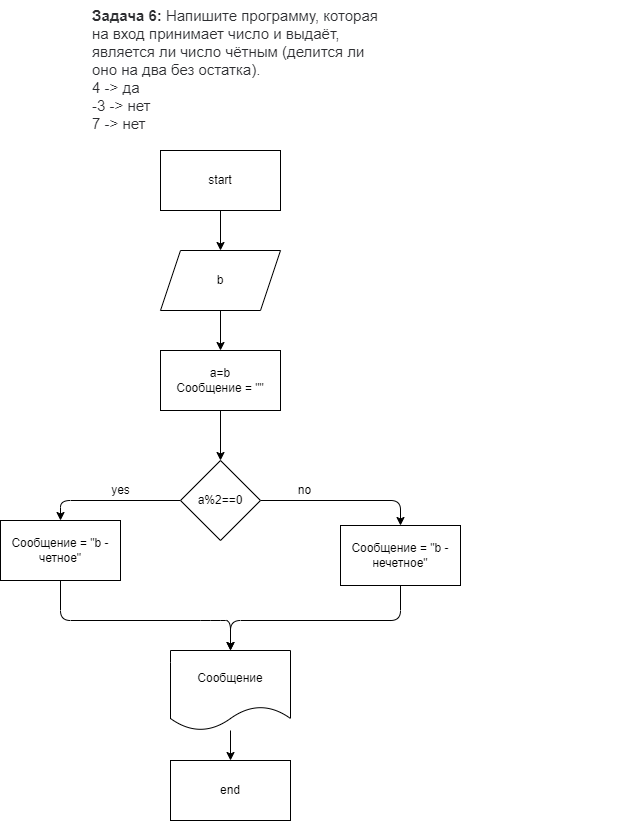

The diagram above was exported from draw.io. Its source (the exported page's mxGraphModel, read from the mxfile embedded in the PNG):
<mxGraphModel dx="1093" dy="417" grid="1" gridSize="10" guides="1" tooltips="1" connect="1" arrows="1" fold="1" page="1" pageScale="1" pageWidth="827" pageHeight="1169" math="0" shadow="0">
  <root>
    <mxCell id="0" />
    <mxCell id="1" parent="0" />
    <mxCell id="2" value="&lt;p style=&quot;box-sizing: border-box ; margin: 0px ; font-weight: 400 ; color: rgb(44 , 45 , 48) ; font-family: &amp;#34;roboto&amp;#34; , &amp;#34;san francisco&amp;#34; , &amp;#34;helvetica neue&amp;#34; , &amp;#34;helvetica&amp;#34; , &amp;#34;arial&amp;#34; ; font-size: 15px ; font-style: normal ; letter-spacing: normal ; text-indent: 0px ; text-transform: none ; word-spacing: 0px ; background-color: rgb(255 , 255 , 255)&quot;&gt;&lt;strong style=&quot;box-sizing: border-box ; font-weight: 700&quot;&gt;Задача 6:&lt;/strong&gt;&lt;span&gt;&amp;nbsp;&lt;/span&gt;Напишите программу, которая&amp;nbsp;&lt;/p&gt;&lt;p style=&quot;box-sizing: border-box ; margin: 0px ; font-weight: 400 ; color: rgb(44 , 45 , 48) ; font-family: &amp;#34;roboto&amp;#34; , &amp;#34;san francisco&amp;#34; , &amp;#34;helvetica neue&amp;#34; , &amp;#34;helvetica&amp;#34; , &amp;#34;arial&amp;#34; ; font-size: 15px ; font-style: normal ; letter-spacing: normal ; text-indent: 0px ; text-transform: none ; word-spacing: 0px ; background-color: rgb(255 , 255 , 255)&quot;&gt;на вход принимает число и выдаёт,&amp;nbsp;&lt;/p&gt;&lt;p style=&quot;box-sizing: border-box ; margin: 0px ; font-weight: 400 ; color: rgb(44 , 45 , 48) ; font-family: &amp;#34;roboto&amp;#34; , &amp;#34;san francisco&amp;#34; , &amp;#34;helvetica neue&amp;#34; , &amp;#34;helvetica&amp;#34; , &amp;#34;arial&amp;#34; ; font-size: 15px ; font-style: normal ; letter-spacing: normal ; text-indent: 0px ; text-transform: none ; word-spacing: 0px ; background-color: rgb(255 , 255 , 255)&quot;&gt;является ли число чётным (делится ли&amp;nbsp;&lt;/p&gt;&lt;p style=&quot;box-sizing: border-box ; margin: 0px ; font-weight: 400 ; color: rgb(44 , 45 , 48) ; font-family: &amp;#34;roboto&amp;#34; , &amp;#34;san francisco&amp;#34; , &amp;#34;helvetica neue&amp;#34; , &amp;#34;helvetica&amp;#34; , &amp;#34;arial&amp;#34; ; font-size: 15px ; font-style: normal ; letter-spacing: normal ; text-indent: 0px ; text-transform: none ; word-spacing: 0px ; background-color: rgb(255 , 255 , 255)&quot;&gt;оно на два без остатка).&lt;/p&gt;&lt;p style=&quot;box-sizing: border-box ; margin: 0px ; font-weight: 400 ; color: rgb(44 , 45 , 48) ; font-family: &amp;#34;roboto&amp;#34; , &amp;#34;san francisco&amp;#34; , &amp;#34;helvetica neue&amp;#34; , &amp;#34;helvetica&amp;#34; , &amp;#34;arial&amp;#34; ; font-size: 15px ; font-style: normal ; letter-spacing: normal ; text-indent: 0px ; text-transform: none ; word-spacing: 0px ; background-color: rgb(255 , 255 , 255)&quot;&gt;4 -&amp;gt; да&lt;br style=&quot;box-sizing: border-box&quot;&gt;-3 -&amp;gt; нет&lt;br style=&quot;box-sizing: border-box&quot;&gt;7 -&amp;gt; нет&lt;/p&gt;" style="text;whiteSpace=wrap;html=1;" parent="1" vertex="1">
      <mxGeometry x="200" width="550" height="90" as="geometry" />
    </mxCell>
    <mxCell id="5" value="" style="edgeStyle=none;html=1;" parent="1" source="3" target="4" edge="1">
      <mxGeometry relative="1" as="geometry" />
    </mxCell>
    <mxCell id="3" value="start" style="rounded=0;whiteSpace=wrap;html=1;" parent="1" vertex="1">
      <mxGeometry x="270" y="150" width="120" height="60" as="geometry" />
    </mxCell>
    <mxCell id="7" value="" style="edgeStyle=none;html=1;" edge="1" parent="1" source="4" target="6">
      <mxGeometry relative="1" as="geometry" />
    </mxCell>
    <mxCell id="4" value="b" style="shape=parallelogram;perimeter=parallelogramPerimeter;whiteSpace=wrap;html=1;fixedSize=1;" parent="1" vertex="1">
      <mxGeometry x="270" y="250" width="120" height="60" as="geometry" />
    </mxCell>
    <mxCell id="9" value="" style="edgeStyle=none;html=1;" edge="1" parent="1" source="6" target="8">
      <mxGeometry relative="1" as="geometry" />
    </mxCell>
    <mxCell id="6" value="a=b&lt;br&gt;Сообщение = &quot;&quot;" style="rounded=0;whiteSpace=wrap;html=1;" parent="1" vertex="1">
      <mxGeometry x="270" y="350" width="120" height="60" as="geometry" />
    </mxCell>
    <mxCell id="21" style="edgeStyle=none;html=1;entryX=0.5;entryY=0;entryDx=0;entryDy=0;" edge="1" parent="1" source="8" target="12">
      <mxGeometry relative="1" as="geometry">
        <Array as="points">
          <mxPoint x="510" y="500" />
        </Array>
      </mxGeometry>
    </mxCell>
    <mxCell id="22" style="edgeStyle=none;html=1;entryX=0.5;entryY=0;entryDx=0;entryDy=0;" edge="1" parent="1" source="8" target="13">
      <mxGeometry relative="1" as="geometry">
        <Array as="points">
          <mxPoint x="170" y="500" />
        </Array>
      </mxGeometry>
    </mxCell>
    <mxCell id="8" value="a%2==0" style="rhombus;whiteSpace=wrap;html=1;" vertex="1" parent="1">
      <mxGeometry x="290" y="460" width="80" height="80" as="geometry" />
    </mxCell>
    <mxCell id="24" value="" style="edgeStyle=none;html=1;" edge="1" parent="1" source="10" target="11">
      <mxGeometry relative="1" as="geometry" />
    </mxCell>
    <mxCell id="10" value="Сообщение" style="shape=document;whiteSpace=wrap;html=1;boundedLbl=1;" vertex="1" parent="1">
      <mxGeometry x="280" y="650" width="120" height="80" as="geometry" />
    </mxCell>
    <mxCell id="11" value="end" style="rounded=0;whiteSpace=wrap;html=1;" vertex="1" parent="1">
      <mxGeometry x="280" y="760" width="120" height="60" as="geometry" />
    </mxCell>
    <mxCell id="19" value="" style="edgeStyle=none;html=1;entryX=0.5;entryY=0;entryDx=0;entryDy=0;" edge="1" parent="1" source="12" target="10">
      <mxGeometry relative="1" as="geometry">
        <mxPoint x="510" y="630" as="targetPoint" />
        <Array as="points">
          <mxPoint x="510" y="620" />
          <mxPoint x="340" y="620" />
        </Array>
      </mxGeometry>
    </mxCell>
    <mxCell id="12" value="Сообщение = &quot;b - нечетное&quot;" style="rounded=0;whiteSpace=wrap;html=1;" vertex="1" parent="1">
      <mxGeometry x="450" y="525" width="120" height="60" as="geometry" />
    </mxCell>
    <mxCell id="23" style="edgeStyle=none;html=1;entryX=0.5;entryY=0;entryDx=0;entryDy=0;" edge="1" parent="1" source="13" target="10">
      <mxGeometry relative="1" as="geometry">
        <Array as="points">
          <mxPoint x="170" y="620" />
          <mxPoint x="320" y="620" />
          <mxPoint x="340" y="620" />
        </Array>
      </mxGeometry>
    </mxCell>
    <mxCell id="13" value="Сообщение = &quot;b - четное&quot;" style="rounded=0;whiteSpace=wrap;html=1;" vertex="1" parent="1">
      <mxGeometry x="110" y="520" width="120" height="60" as="geometry" />
    </mxCell>
    <mxCell id="25" value="no" style="text;html=1;align=center;verticalAlign=middle;resizable=0;points=[];autosize=1;strokeColor=none;fillColor=none;" vertex="1" parent="1">
      <mxGeometry x="399" y="480" width="30" height="20" as="geometry" />
    </mxCell>
    <mxCell id="26" value="yes" style="text;html=1;align=center;verticalAlign=middle;resizable=0;points=[];autosize=1;strokeColor=none;fillColor=none;" vertex="1" parent="1">
      <mxGeometry x="215" y="480" width="30" height="20" as="geometry" />
    </mxCell>
  </root>
</mxGraphModel>